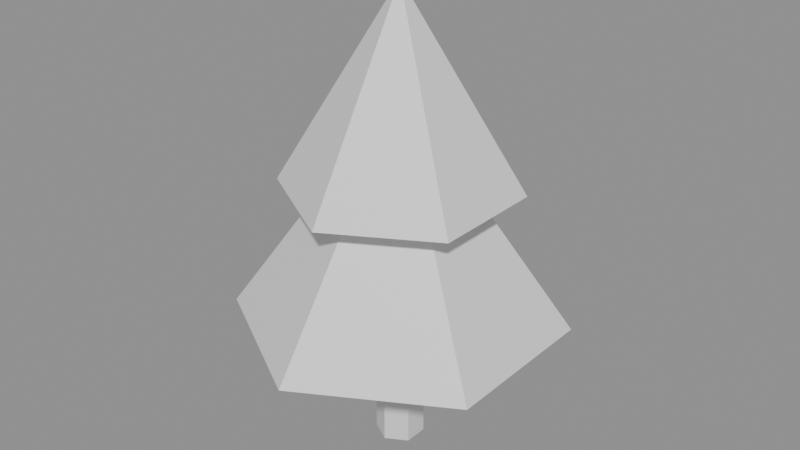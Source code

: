 # Source: tree.blend  (saved by Blender 5.2.44; exported with 4.5.12 LTS)
import bpy
from mathutils import Matrix  # noqa: F401  (used for matrix-valued properties, if any)

bpy.ops.wm.read_factory_settings(use_empty=True)
scene = bpy.context.scene
scene.name = 'Scene'

# ---- materials (node trees are filled in below, after node groups)
mat_trunk = bpy.data.materials.new('trunk')
mat_trunk.diffuse_color = (0.35, 0.22, 0.12, 1.0)
mat_tree = bpy.data.materials.new('tree')
mat_tree.diffuse_color = (0.18, 0.4, 0.15, 1.0)

# ---- material node trees
mat_trunk.use_nodes = True; mat_trunk.node_tree.nodes.clear()
_N = mat_trunk.node_tree.nodes; _L = mat_trunk.node_tree.links
n0 = _N.new('ShaderNodeBsdfPrincipled'); n0.name = 'Principled BSDF'; n0.location = (-200, 100)
n0.inputs[10].default_value = 0.005
n1 = _N.new('ShaderNodeOutputMaterial'); n1.name = 'Material Output'; n1.location = (200, 100)
_L.new(n0.outputs[0], n1.inputs[0])
n1.is_active_output = True
mat_tree.use_nodes = True; mat_tree.node_tree.nodes.clear()
_N = mat_tree.node_tree.nodes; _L = mat_tree.node_tree.links
n0 = _N.new('ShaderNodeBsdfPrincipled'); n0.name = 'Principled BSDF'; n0.location = (-200, 100)
n0.inputs[10].default_value = 0.005
n1 = _N.new('ShaderNodeOutputMaterial'); n1.name = 'Material Output'; n1.location = (200, 100)
_L.new(n0.outputs[0], n1.inputs[0])
n1.is_active_output = True

# ---- meshes
me_tree = bpy.data.meshes.new('Tree')
me_tree.from_pydata([(0.0, 0.25, 0.0), (0.0, 0.25, 1.6), (0.2165, 0.125, 0.0), (0.2165, 0.125, 1.6), (0.2165, -0.125, 0.0), (0.2165, -0.125, 1.6), (0.0, -0.25, 0.0), (0.0, -0.25, 1.6), (-0.2165, -0.125, 0.0), (-0.2165, -0.125, 1.6), (-0.2165, 0.125, 0.0), (-0.2165, 0.125, 1.6), (0.0, 1.7, 1.4), (1.472, 0.85, 1.4), (1.472, -0.85, 1.4), (0.0, -1.7, 1.4), (-1.472, -0.85, 1.4), (-1.472, 0.85, 1.4), (0.0, 0.0, 3.8), (0.0, 1.2, 2.8), (1.039, 0.6, 2.8), (1.039, -0.6, 2.8), (0.0, -1.2, 2.8), (-1.039, -0.6, 2.8), (-1.039, 0.6, 2.8), (0.0, 0.0, 4.8)], [], [(0, 1, 3, 2), (2, 3, 5, 4), (4, 5, 7, 6), (6, 7, 9, 8), (3, 1, 11, 9, 7, 5), (8, 9, 11, 10), (10, 11, 1, 0), (0, 2, 4, 6, 8, 10), (12, 18, 13), (13, 18, 14), (14, 18, 15), (15, 18, 16), (12, 13, 14, 15, 16, 17), (16, 18, 17), (17, 18, 12), (19, 25, 20), (20, 25, 21), (21, 25, 22), (22, 25, 23), (19, 20, 21, 22, 23, 24), (23, 25, 24), (24, 25, 19)])
me_tree.polygons.foreach_set('material_index', [0, 0, 0, 0, 0, 0, 0, 0, 1, 1, 1, 1, 1, 1, 1, 1, 1, 1, 1, 1, 1, 1])
_uv = me_tree.uv_layers.new(name='UVMap')
_uv.uv.foreach_set('vector', [1.0, 0.5, 1.0, 1.0, 0.8333, 1.0, 0.8333, 0.5, 0.8333, 0.5, 0.8333, 1.0, 0.6667, 1.0, 0.6667, 0.5, 0.6667, 0.5, 0.6667, 1.0, 0.5, 1.0, 0.5, 0.5, 0.5, 0.5, 0.5, 1.0, 0.3333, 1.0, 0.3333, 0.5, 0.4578, 0.37, 0.25, 0.49, 0.04215, 0.37, 0.04215, 0.13, 0.25, 0.01, 0.4578, 0.13, 0.3333, 0.5, 0.3333, 1.0, 0.1667, 1.0, 0.1667, 0.5, 0.1667, 0.5, 0.1667, 1.0, -8.941e-08, 1.0, -8.941e-08, 0.5, 0.75, 0.49, 0.9578, 0.37, 0.9578, 0.13, 0.75, 0.01, 0.5422, 0.13, 0.5422, 0.37, 0.25, 0.49, 0.25, 0.25, 0.4578, 0.37, 0.4578, 0.37, 0.25, 0.25, 0.4578, 0.13, 0.4578, 0.13, 0.25, 0.25, 0.25, 0.01, 0.25, 0.01, 0.25, 0.25, 0.04215, 0.13, 0.75, 0.49, 0.9578, 0.37, 0.9578, 0.13, 0.75, 0.01, 0.5422, 0.13, 0.5422, 0.37, 0.04215, 0.13, 0.25, 0.25, 0.04215, 0.37, 0.04215, 0.37, 0.25, 0.25, 0.25, 0.49, 0.25, 0.49, 0.25, 0.25, 0.4578, 0.37, 0.4578, 0.37, 0.25, 0.25, 0.4578, 0.13, 0.4578, 0.13, 0.25, 0.25, 0.25, 0.01, 0.25, 0.01, 0.25, 0.25, 0.04215, 0.13, 0.75, 0.49, 0.9578, 0.37, 0.9578, 0.13, 0.75, 0.01, 0.5422, 0.13, 0.5422, 0.37, 0.04215, 0.13, 0.25, 0.25, 0.04215, 0.37, 0.04215, 0.37, 0.25, 0.25, 0.25, 0.49])
me_tree.materials.append(mat_trunk)
me_tree.materials.append(mat_tree)
me_tree.update()

# ---- objects
ob_tree = bpy.data.objects.new('Tree', me_tree)

# ---- transforms, parenting, visibility, modifiers, constraints
ob_tree.location = (0.0, 0.0, 0.0)

# ---- collection membership
scene.collection.objects.link(ob_tree)

# ---- scene / render settings (as saved in the file)
scene.frame_start = 1; scene.frame_end = 250; scene.frame_set(1)
scene.render.engine = 'BLENDER_EEVEE_NEXT'
scene.render.bake_bias = 0.0
scene.render.bake_samples = 0
scene.render.compositor_device = 'GPU'
scene.eevee.use_volume_custom_range = False
scene.eevee.fast_gi_thickness_near = 0.1
scene.eevee.fast_gi_thickness_far = 0.0
scene.eevee.ray_tracing_options.screen_trace_thickness = 0.1
bpy.context.view_layer.update()

# ---- added for rendering (the .blend has no active camera and no usable light): camera, sun + grey world if the file has none
cam_auto = bpy.data.cameras.new('AutoCamera')
cam_auto.lens = 50.0
cam_auto.sensor_width = 36.0
cam_auto.clip_end = 1000.0
ob_auto_camera = bpy.data.objects.new('AutoCamera', cam_auto)
scene.collection.objects.link(ob_auto_camera)
ob_auto_camera.location = (6.08612, -7.30335, 7.2689)
ob_auto_camera.rotation_euler = (1.09748, -7.21219e-08, 0.694738)
scene.camera = ob_auto_camera
light_auto_sun = bpy.data.lights.new('AutoSun', 'SUN')
light_auto_sun.energy = 3.0
light_auto_sun.angle = 0.0523599
ob_auto_sun = bpy.data.objects.new('AutoSun', light_auto_sun)
scene.collection.objects.link(ob_auto_sun)
ob_auto_sun.rotation_euler = (0.872665, 0.174533, 0.523599)
if scene.world is None:
    world_auto = bpy.data.worlds.new('AutoWorld')
    world_auto.color = (0.3, 0.3, 0.3)
    scene.world = world_auto
bpy.context.view_layer.update()

